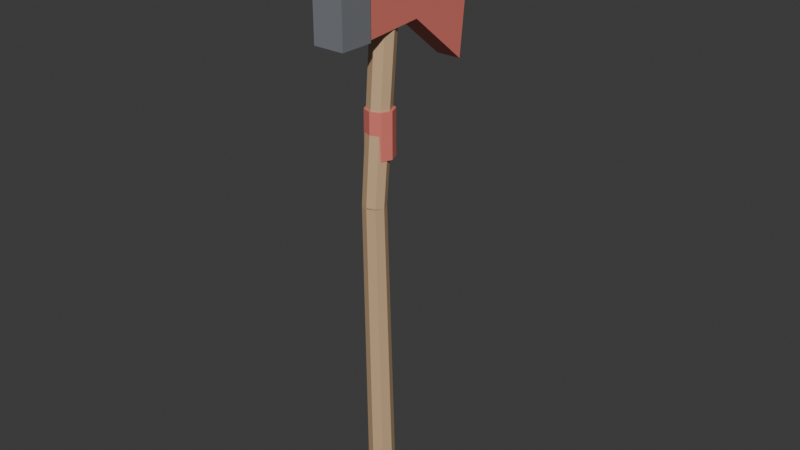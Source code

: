 # Source: Axe_2.blend  (saved by Blender 5.2.45; exported with 4.5.12 LTS)
import bpy
from mathutils import Matrix  # noqa: F401  (used for matrix-valued properties, if any)

bpy.ops.wm.read_factory_settings(use_empty=True)
scene = bpy.context.scene
scene.name = 'Scene'

# ---- collections
col_collection = bpy.data.collections.new('Collection'); scene.collection.children.link(col_collection)

# ---- materials (node trees are filled in below, after node groups)
mat_m_wood = bpy.data.materials.new('M_Wood')
mat_m_wood.diffuse_color = (0.62, 0.42, 0.24, 1.0)
mat_m_paintred = bpy.data.materials.new('M_PaintRed')
mat_m_paintred.diffuse_color = (0.78, 0.2, 0.16, 1.0)
mat_m_steel = bpy.data.materials.new('M_Steel')
mat_m_steel.diffuse_color = (0.8, 0.82, 0.85, 1.0)
mat_m_metaldark = bpy.data.materials.new('M_MetalDark')
mat_m_metaldark.diffuse_color = (0.2, 0.21, 0.23, 1.0)

# ---- material node trees
mat_m_wood.use_nodes = True; mat_m_wood.node_tree.nodes.clear()
_N = mat_m_wood.node_tree.nodes; _L = mat_m_wood.node_tree.links
n0 = _N.new('ShaderNodeBsdfPrincipled'); n0.name = 'Principled BSDF'; n0.location = (-200, 100)
n0.inputs[0].default_value = (0.62, 0.42, 0.24, 1.0)
n0.inputs[10].default_value = 0.005
n1 = _N.new('ShaderNodeOutputMaterial'); n1.name = 'Material Output'; n1.location = (200, 100)
_L.new(n0.outputs[0], n1.inputs[0])
n1.is_active_output = True
mat_m_paintred.use_nodes = True; mat_m_paintred.node_tree.nodes.clear()
_N = mat_m_paintred.node_tree.nodes; _L = mat_m_paintred.node_tree.links
n0 = _N.new('ShaderNodeBsdfPrincipled'); n0.name = 'Principled BSDF'; n0.location = (-200, 100)
n0.inputs[0].default_value = (0.78, 0.2, 0.16, 1.0)
n0.inputs[10].default_value = 0.005
n1 = _N.new('ShaderNodeOutputMaterial'); n1.name = 'Material Output'; n1.location = (200, 100)
_L.new(n0.outputs[0], n1.inputs[0])
n1.is_active_output = True
mat_m_steel.use_nodes = True; mat_m_steel.node_tree.nodes.clear()
_N = mat_m_steel.node_tree.nodes; _L = mat_m_steel.node_tree.links
n0 = _N.new('ShaderNodeBsdfPrincipled'); n0.name = 'Principled BSDF'; n0.location = (-200, 100)
n0.inputs[0].default_value = (0.8, 0.82, 0.85, 1.0)
n0.inputs[10].default_value = 0.005
n1 = _N.new('ShaderNodeOutputMaterial'); n1.name = 'Material Output'; n1.location = (200, 100)
_L.new(n0.outputs[0], n1.inputs[0])
n1.is_active_output = True
mat_m_metaldark.use_nodes = True; mat_m_metaldark.node_tree.nodes.clear()
_N = mat_m_metaldark.node_tree.nodes; _L = mat_m_metaldark.node_tree.links
n0 = _N.new('ShaderNodeBsdfPrincipled'); n0.name = 'Principled BSDF'; n0.location = (-200, 100)
n0.inputs[0].default_value = (0.2, 0.21, 0.23, 1.0)
n0.inputs[10].default_value = 0.005
n1 = _N.new('ShaderNodeOutputMaterial'); n1.name = 'Material Output'; n1.location = (200, 100)
_L.new(n0.outputs[0], n1.inputs[0])
n1.is_active_output = True

# ---- world
world_world = bpy.data.worlds.new('World'); scene.world = world_world
world_world.use_nodes = True; world_world.node_tree.nodes.clear()
_N = world_world.node_tree.nodes; _L = world_world.node_tree.links
n0 = _N.new('ShaderNodeOutputWorld'); n0.name = 'World Output'; n0.location = (200, 100)
n1 = _N.new('ShaderNodeBackground'); n1.name = 'Background'; n1.location = (-200, 100)
n1.inputs[0].default_value = (0.05088, 0.05088, 0.05088, 1.0)
_L.new(n1.outputs[0], n0.inputs[0])
n0.is_active_output = True
world_world.color = (0.05088, 0.05088, 0.05088)
world_world.sun_shadow_jitter_overblur = 0.0

# ---- meshes
me_axe_2_mesh = bpy.data.meshes.new('Axe_2_Mesh')
me_axe_2_mesh.from_pydata([(0.0, 0.02399, -0.1994), (0.0, 0.004994, 0.4005), (0.01697, 0.01697, -0.1996), (0.01414, -0.0008623, 0.4004), (0.024, 0.0, -0.2), (0.02, -0.015, 0.4), (0.01697, -0.01697, -0.2004), (0.01414, -0.02914, 0.3996), (0.0, -0.02399, -0.2006), (0.0, -0.03499, 0.3995), (-0.01697, -0.01697, -0.2004), (-0.01414, -0.02914, 0.3996), (-0.024, 0.0, -0.2), (-0.02, -0.015, 0.4), (-0.01697, 0.01697, -0.1996), (-0.01414, -0.0008623, 0.4004), (0.0, 0.004924, 0.3983), (0.0, 0.04192, 0.7981), (0.01414, -0.0009117, 0.3988), (0.01556, 0.0355, 0.7986), (0.02, -0.015, 0.4), (0.022, 0.02, 0.8), (0.01414, -0.02909, 0.4012), (0.01556, 0.004503, 0.8014), (0.0, -0.03492, 0.4017), (0.0, -0.001916, 0.8019), (-0.01414, -0.02909, 0.4012), (-0.01556, 0.004503, 0.8014), (-0.02, -0.015, 0.4), (-0.022, 0.02, 0.8), (-0.01414, -0.0009117, 0.3988), (-0.01556, 0.0355, 0.7986), (0.0, 0.025, 0.48), (0.0, 0.025, 0.56), (0.01768, 0.01768, 0.48), (0.01768, 0.01768, 0.56), (0.025, 0.0, 0.48), (0.025, 0.0, 0.56), (0.01768, -0.01768, 0.48), (0.01768, -0.01768, 0.56), (0.0, -0.025, 0.48), (0.0, -0.025, 0.56), (-0.01768, -0.01768, 0.48), (-0.01768, -0.01768, 0.56), (-0.025, 0.0, 0.48), (-0.025, 0.0, 0.56), (-0.01768, 0.01768, 0.48), (-0.01768, 0.01768, 0.56), (-0.0225, -0.07, 0.68), (0.0225, -0.07, 0.68), (-0.0225, 0.06, 0.69), (0.0225, 0.06, 0.69), (-0.0225, 0.17, 0.6), (0.0225, 0.17, 0.6), (-0.0225, 0.2, 0.88), (0.0225, 0.2, 0.88), (-0.0225, 0.06, 0.8), (0.0225, 0.06, 0.8), (-0.0225, -0.07, 0.82), (0.0225, -0.07, 0.82), (-0.0135, 0.186, 0.88), (-0.0135, 0.186, 0.88), (-0.0135, 0.206, 0.88), (-0.0135, 0.206, 0.88), (0.0135, 0.186, 0.88), (0.0135, 0.186, 0.88), (0.0135, 0.206, 0.88), (0.0135, 0.206, 0.88), (-0.0275, -0.11, 0.68), (-0.0275, -0.11, 0.82), (-0.0275, -0.05, 0.68), (-0.0275, -0.05, 0.82), (0.0275, -0.11, 0.68), (0.0275, -0.11, 0.82), (0.0275, -0.05, 0.68), (0.0275, -0.05, 0.82)], [], [(0, 1, 3, 2), (2, 3, 5, 4), (4, 5, 7, 6), (6, 7, 9, 8), (8, 9, 11, 10), (10, 11, 13, 12), (3, 1, 15, 13, 11, 9, 7, 5), (12, 13, 15, 14), (14, 15, 1, 0), (0, 2, 4, 6, 8, 10, 12, 14), (16, 17, 19, 18), (18, 19, 21, 20), (20, 21, 23, 22), (22, 23, 25, 24), (24, 25, 27, 26), (26, 27, 29, 28), (19, 17, 31, 29, 27, 25, 23, 21), (28, 29, 31, 30), (30, 31, 17, 16), (16, 18, 20, 22, 24, 26, 28, 30), (32, 33, 35, 34), (34, 35, 37, 36), (36, 37, 39, 38), (38, 39, 41, 40), (40, 41, 43, 42), (42, 43, 45, 44), (35, 33, 47, 45, 43, 41, 39, 37), (44, 45, 47, 46), (46, 47, 33, 32), (32, 34, 36, 38, 40, 42, 44, 46), (58, 56, 54, 52, 50, 48), (49, 51, 53, 55, 57, 59), (48, 50, 51, 49), (50, 52, 53, 51), (52, 54, 55, 53), (54, 56, 57, 55), (56, 58, 59, 57), (58, 48, 49, 59), (60, 61, 63, 62), (62, 63, 67, 66), (66, 67, 65, 64), (64, 65, 61, 60), (62, 66, 64, 60), (67, 63, 61, 65), (68, 69, 71, 70), (70, 71, 75, 74), (74, 75, 73, 72), (72, 73, 69, 68), (70, 74, 72, 68), (75, 71, 69, 73)])
me_axe_2_mesh.polygons.foreach_set('material_index', [0, 0, 0, 0, 0, 0, 0, 0, 0, 0, 0, 0, 0, 0, 0, 0, 0, 0, 0, 0, 1, 1, 1, 1, 1, 1, 1, 1, 1, 1, 1, 1, 1, 1, 1, 1, 1, 1, 2, 2, 2, 2, 2, 2, 3, 3, 3, 3, 3, 3])
_uv = me_axe_2_mesh.uv_layers.new(name='UVMap')
_uv.uv.foreach_set('vector', [1.0, 0.5, 1.0, 1.0, 0.875, 1.0, 0.875, 0.5, 0.875, 0.5, 0.875, 1.0, 0.75, 1.0, 0.75, 0.5, 0.75, 0.5, 0.75, 1.0, 0.625, 1.0, 0.625, 0.5, 0.625, 0.5, 0.625, 1.0, 0.5, 1.0, 0.5, 0.5, 0.5, 0.5, 0.5, 1.0, 0.375, 1.0, 0.375, 0.5, 0.375, 0.5, 0.375, 1.0, 0.25, 1.0, 0.25, 0.5, 0.4197, 0.4197, 0.25, 0.49, 0.08029, 0.4197, 0.01, 0.25, 0.08029, 0.08029, 0.25, 0.01, 0.4197, 0.08029, 0.49, 0.25, 0.25, 0.5, 0.25, 1.0, 0.125, 1.0, 0.125, 0.5, 0.125, 0.5, 0.125, 1.0, 0.0, 1.0, 0.0, 0.5, 0.75, 0.49, 0.9197, 0.4197, 0.99, 0.25, 0.9197, 0.08029, 0.75, 0.01, 0.5803, 0.08029, 0.51, 0.25, 0.5803, 0.4197, 1.0, 0.5, 1.0, 1.0, 0.875, 1.0, 0.875, 0.5, 0.875, 0.5, 0.875, 1.0, 0.75, 1.0, 0.75, 0.5, 0.75, 0.5, 0.75, 1.0, 0.625, 1.0, 0.625, 0.5, 0.625, 0.5, 0.625, 1.0, 0.5, 1.0, 0.5, 0.5, 0.5, 0.5, 0.5, 1.0, 0.375, 1.0, 0.375, 0.5, 0.375, 0.5, 0.375, 1.0, 0.25, 1.0, 0.25, 0.5, 0.4197, 0.4197, 0.25, 0.49, 0.08029, 0.4197, 0.01, 0.25, 0.08029, 0.08029, 0.25, 0.01, 0.4197, 0.08029, 0.49, 0.25, 0.25, 0.5, 0.25, 1.0, 0.125, 1.0, 0.125, 0.5, 0.125, 0.5, 0.125, 1.0, 0.0, 1.0, 0.0, 0.5, 0.75, 0.49, 0.9197, 0.4197, 0.99, 0.25, 0.9197, 0.08029, 0.75, 0.01, 0.5803, 0.08029, 0.51, 0.25, 0.5803, 0.4197, 1.0, 0.5, 1.0, 1.0, 0.875, 1.0, 0.875, 0.5, 0.875, 0.5, 0.875, 1.0, 0.75, 1.0, 0.75, 0.5, 0.75, 0.5, 0.75, 1.0, 0.625, 1.0, 0.625, 0.5, 0.625, 0.5, 0.625, 1.0, 0.5, 1.0, 0.5, 0.5, 0.5, 0.5, 0.5, 1.0, 0.375, 1.0, 0.375, 0.5, 0.375, 0.5, 0.375, 1.0, 0.25, 1.0, 0.25, 0.5, 0.4197, 0.4197, 0.25, 0.49, 0.08029, 0.4197, 0.01, 0.25, 0.08029, 0.08029, 0.25, 0.01, 0.4197, 0.08029, 0.49, 0.25, 0.25, 0.5, 0.25, 1.0, 0.125, 1.0, 0.125, 0.5, 0.125, 0.5, 0.125, 1.0, 0.0, 1.0, 0.0, 0.5, 0.75, 0.49, 0.9197, 0.4197, 0.99, 0.25, 0.9197, 0.08029, 0.75, 0.01, 0.5803, 0.08029, 0.51, 0.25, 0.5803, 0.4197, 0.0, 0.0, 0.0, 0.0, 0.0, 0.0, 0.0, 0.0, 0.0, 0.0, 0.0, 0.0, 0.0, 0.0, 0.0, 0.0, 0.0, 0.0, 0.0, 0.0, 0.0, 0.0, 0.0, 0.0, 0.0, 0.0, 0.0, 0.0, 0.0, 0.0, 0.0, 0.0, 0.0, 0.0, 0.0, 0.0, 0.0, 0.0, 0.0, 0.0, 0.0, 0.0, 0.0, 0.0, 0.0, 0.0, 0.0, 0.0, 0.0, 0.0, 0.0, 0.0, 0.0, 0.0, 0.0, 0.0, 0.0, 0.0, 0.0, 0.0, 0.0, 0.0, 0.0, 0.0, 0.0, 0.0, 0.0, 0.0, 0.0, 0.0, 0.0, 0.0, 0.375, 0.0, 0.625, 0.0, 0.625, 0.25, 0.375, 0.25, 0.375, 0.25, 0.625, 0.25, 0.625, 0.5, 0.375, 0.5, 0.375, 0.5, 0.625, 0.5, 0.625, 0.75, 0.375, 0.75, 0.375, 0.75, 0.625, 0.75, 0.625, 1.0, 0.375, 1.0, 0.125, 0.5, 0.375, 0.5, 0.375, 0.75, 0.125, 0.75, 0.625, 0.5, 0.875, 0.5, 0.875, 0.75, 0.625, 0.75, 0.375, 0.0, 0.625, 0.0, 0.625, 0.25, 0.375, 0.25, 0.375, 0.25, 0.625, 0.25, 0.625, 0.5, 0.375, 0.5, 0.375, 0.5, 0.625, 0.5, 0.625, 0.75, 0.375, 0.75, 0.375, 0.75, 0.625, 0.75, 0.625, 1.0, 0.375, 1.0, 0.125, 0.5, 0.375, 0.5, 0.375, 0.75, 0.125, 0.75, 0.625, 0.5, 0.875, 0.5, 0.875, 0.75, 0.625, 0.75])
me_axe_2_mesh.materials.append(mat_m_wood)
me_axe_2_mesh.materials.append(mat_m_paintred)
me_axe_2_mesh.materials.append(mat_m_steel)
me_axe_2_mesh.materials.append(mat_m_metaldark)
me_axe_2_mesh.update()

# ---- objects
ob_axe_2_mesh = bpy.data.objects.new('Axe_2_Mesh', me_axe_2_mesh)

# ---- transforms, parenting, visibility, modifiers, constraints
ob_axe_2_mesh.location = (0.0, 0.0, 0.0)
ob_axe_2_mesh.rotation_mode = 'QUATERNION'
ob_axe_2_mesh.rotation_quaternion = (1.0, 0.0, 0.0, 0.0)

# ---- collection membership
col_collection.objects.link(ob_axe_2_mesh)

# ---- scene / render settings (as saved in the file)
scene.frame_start = 1; scene.frame_end = 250; scene.frame_set(1)
scene.render.engine = 'BLENDER_EEVEE_NEXT'
scene.render.bake_bias = 0.0
scene.render.bake_samples = 0
scene.render.compositor_device = 'GPU'
scene.eevee.use_volume_custom_range = False
scene.eevee.fast_gi_thickness_near = 0.1
scene.eevee.fast_gi_thickness_far = 0.0
scene.eevee.ray_tracing_options.screen_trace_thickness = 0.1
bpy.context.view_layer.update()

# ---- added for rendering (the .blend has no active camera and no usable light): camera, sun
cam_auto = bpy.data.cameras.new('AutoCamera')
cam_auto.lens = 50.0
cam_auto.sensor_width = 36.0
cam_auto.clip_end = 1000.0
ob_auto_camera = bpy.data.objects.new('AutoCamera', cam_auto)
scene.collection.objects.link(ob_auto_camera)
ob_auto_camera.location = (1.04291, -1.20349, 1.17403)
ob_auto_camera.rotation_euler = (1.09748, -7.21219e-08, 0.694738)
scene.camera = ob_auto_camera
light_auto_sun = bpy.data.lights.new('AutoSun', 'SUN')
light_auto_sun.energy = 3.0
light_auto_sun.angle = 0.0523599
ob_auto_sun = bpy.data.objects.new('AutoSun', light_auto_sun)
scene.collection.objects.link(ob_auto_sun)
ob_auto_sun.rotation_euler = (0.872665, 0.174533, 0.523599)
bpy.context.view_layer.update()

